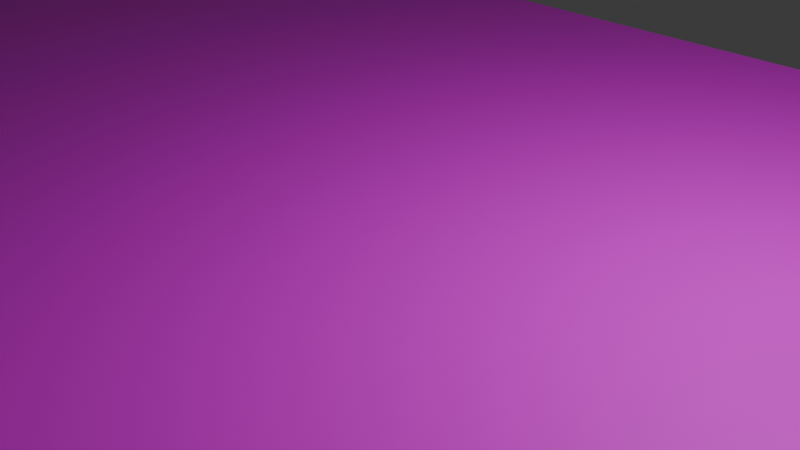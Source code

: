 # Source: maguma.blend  (saved by Blender 4.5.87; exported with 4.5.12 LTS)
import bpy
from mathutils import Matrix  # noqa: F401  (used for matrix-valued properties, if any)

bpy.ops.wm.read_factory_settings(use_empty=True)
scene = bpy.context.scene
scene.name = 'Scene'

# ---- collections
col_collection = bpy.data.collections.new('Collection'); scene.collection.children.link(col_collection)

# ---- images (referenced by path relative to the original .blend; pixels are not part of the script)
import os
ASSET_DIR = os.environ.get("B2B_ASSET_DIR", "")  # directory of the original .blend (textures are referenced by path, not embedded)
HERE = os.path.dirname(os.path.abspath(__file__))  # packed textures are extracted next to this script under _unpacked/

def load_image(name, relpath, width, height, colorspace="sRGB"):
    """Load a texture the original file referenced (path relative to the .blend, or extracted next to this script)."""
    p = next((c for c in (os.path.join(HERE, relpath), os.path.join(ASSET_DIR, relpath)) if relpath and os.path.exists(c)), "")
    if p:
        img = bpy.data.images.load(p, check_existing=True)
        img.name = name
    else:  # same state as the original file: an image datablock whose file is absent (Cycles renders it pink)
        img = bpy.data.images.new(name, width, height)
        img.source = "FILE"
        img.filepath = "//" + (relpath or name)
    img.colorspace_settings.name = colorspace
    return img
img_3004593_s_jpg = load_image('3004593_s.jpg', 'チーム制作仮置き/絵/3004593_s.jpg', 1024, 1024, 'sRGB')

# ---- materials (node trees are filled in below, after node groups)
mat_material = bpy.data.materials.new('Material')
mat_material.alpha_threshold = 0.0
mat_material.preview_render_type = 'FLAT'
mat_material.roughness = 0.5
mat_material.line_color = (0.0, 0.0, 0.0, 1.0)

# ---- material node trees
mat_material.use_nodes = True; mat_material.node_tree.nodes.clear()
_N = mat_material.node_tree.nodes; _L = mat_material.node_tree.links
n0 = _N.new('ShaderNodeOutputMaterial'); n0.name = 'Material Output'; n0.location = (332, 217)
n1 = _N.new('ShaderNodeBsdfPrincipled'); n1.name = 'Principled BSDF'; n1.location = (32, 189)
n1.inputs[3].default_value = 1.45
n2 = _N.new('ShaderNodeTexImage'); n2.name = 'Image Texture'; n2.location = (-286, 155)
n2.image = img_3004593_s_jpg
_L.new(n1.outputs[0], n0.inputs[0])
_L.new(n2.outputs[0], n1.inputs[0])
n0.is_active_output = True

# ---- world
world_world = bpy.data.worlds.new('World'); scene.world = world_world
world_world.use_nodes = True; world_world.node_tree.nodes.clear()
_N = world_world.node_tree.nodes; _L = world_world.node_tree.links
n0 = _N.new('ShaderNodeOutputWorld'); n0.name = 'World Output'; n0.location = (200, 100)
n1 = _N.new('ShaderNodeBackground'); n1.name = 'Background'; n1.location = (-200, 100)
n1.inputs[0].default_value = (0.05088, 0.05088, 0.05088, 1.0)
_L.new(n1.outputs[0], n0.inputs[0])
n0.is_active_output = True
world_world.color = (0.05088, 0.05088, 0.05088)
world_world.sun_shadow_jitter_overblur = 0.0

# ---- cameras
cam_camera = bpy.data.cameras.new('Camera')
cam_camera.clip_end = 100.0
cam_camera.ortho_scale = 7.314

# ---- lights
light_light = bpy.data.lights.new('Light', 'POINT')
light_light.energy = 1000.0
light_light.shadow_soft_size = 0.1

# ---- meshes
me_cube = bpy.data.meshes.new('Cube')
me_cube.from_pydata([(1.0, 1.0, 1.0), (1.0, 1.0, -1.0), (1.0, -1.0, 1.0), (1.0, -1.0, -1.0), (-1.0, 1.0, 1.0), (-1.0, 1.0, -1.0), (-1.0, -1.0, 1.0), (-1.0, -1.0, -1.0)], [], [(0, 4, 6, 2), (3, 2, 6, 7), (7, 6, 4, 5), (5, 1, 3, 7), (1, 0, 2, 3), (5, 4, 0, 1)])
_uv = me_cube.uv_layers.new(name='UVMap')
_uv.uv.foreach_set('vector', [0.625, 0.5, 0.875, 0.5, 0.875, 0.75, 0.625, 0.75, 0.375, 0.75, 0.625, 0.75, 0.625, 1.0, 0.375, 1.0, 0.375, 0.0, 0.625, 0.0, 0.625, 0.25, 0.375, 0.25, 0.125, 0.5, 0.375, 0.5, 0.375, 0.75, 0.125, 0.75, 0.375, 0.5, 0.625, 0.5, 0.625, 0.75, 0.375, 0.75, 0.375, 0.25, 0.625, 0.25, 0.625, 0.5, 0.375, 0.5])
me_cube.materials.append(mat_material)
me_cube.use_mirror_vertex_groups = False
me_cube.update()

# ---- objects
ob_cube = bpy.data.objects.new('Cube', me_cube)
ob_light = bpy.data.objects.new('Light', light_light)
ob_camera = bpy.data.objects.new('Camera', cam_camera)

# ---- transforms, parenting, visibility, modifiers, constraints
ob_cube.location = (0.0, 0.0, 0.0)
ob_cube.scale = (11.08, 7.007, 0.09651)
ob_cube.lock_rotations_4d = False
ob_cube.empty_display_type = 'ARROWS'
ob_cube.lineart.crease_threshold = 0.0
ob_light.location = (4.076, 1.005, 5.904)
ob_light.rotation_euler = (0.6503, 0.05522, 1.866)
ob_light.lock_rotations_4d = False
ob_light.empty_display_type = 'ARROWS'
ob_light.color = (0.0, 0.0, 0.0, 0.0)
ob_light.lineart.crease_threshold = 0.0
ob_camera.location = (7.359, -6.926, 4.958)
ob_camera.rotation_euler = (1.109, 0.0, 0.8149)
ob_camera.lock_rotations_4d = False
ob_camera.empty_display_type = 'ARROWS'
ob_camera.color = (0.0, 0.0, 0.0, 0.0)
ob_camera.display_type = 'WIRE'
ob_camera.lineart.crease_threshold = 0.0

# ---- collection membership
col_collection.objects.link(ob_cube)
col_collection.objects.link(ob_light)
col_collection.objects.link(ob_camera)

# ---- scene / render settings (as saved in the file)
scene.camera = ob_camera
scene.frame_start = 1; scene.frame_end = 250; scene.frame_set(1)
scene.render.engine = 'BLENDER_EEVEE_NEXT'
bpy.context.view_layer.update()
